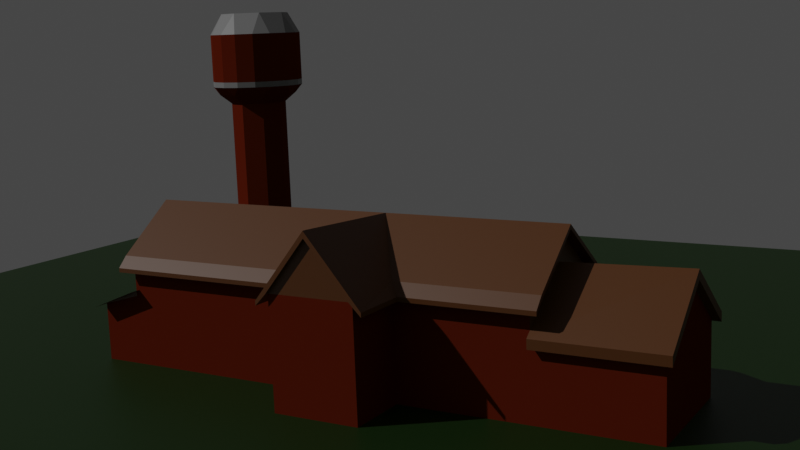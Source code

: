 # Source: rail_Station.blend  (saved by Blender 2.80.75; exported with 4.5.12 LTS)
import bpy
from mathutils import Matrix  # noqa: F401  (used for matrix-valued properties, if any)

bpy.ops.wm.read_factory_settings(use_empty=True)
scene = bpy.context.scene
scene.name = 'Scene'

# ---- collections
col_collection = bpy.data.collections.new('Collection'); scene.collection.children.link(col_collection)

# ---- materials (node trees are filled in below, after node groups)
mat_roof = bpy.data.materials.new('Roof')
mat_roof.use_transparent_shadow = False
mat_red = bpy.data.materials.new('Red')
mat_red.alpha_threshold = 0.0
mat_red.use_transparent_shadow = False
mat_red.diffuse_color = (0.1191, 0.01409, 0.003696, 1.0)
mat_red.line_color = (0.0, 0.0, 0.0, 1.0)
mat_material_001 = bpy.data.materials.new('Material.001')
mat_material_001.use_transparent_shadow = False
mat_material = bpy.data.materials.new('Material')
mat_material.use_transparent_shadow = False

# ---- material node trees
mat_roof.use_nodes = True; mat_roof.node_tree.nodes.clear()
_N = mat_roof.node_tree.nodes; _L = mat_roof.node_tree.links
n0 = _N.new('ShaderNodeOutputMaterial'); n0.name = 'Material Output'; n0.location = (300, 300)
n1 = _N.new('ShaderNodeBsdfPrincipled'); n1.name = 'Principled BSDF'; n1.location = (10, 300)
n1.distribution = 'GGX'
n1.subsurface_method = 'BURLEY'
n1.inputs[0].default_value = (0.09905, 0.03182, 0.003529, 1.0)
n1.inputs[3].default_value = 1.45
n1.inputs[27].default_value = (0.0, 0.0, 0.0, 1.0)
n1.inputs[28].default_value = 1.0
_L.new(n1.outputs[0], n0.inputs[0])
n0.is_active_output = True
mat_material_001.use_nodes = True; mat_material_001.node_tree.nodes.clear()
_N = mat_material_001.node_tree.nodes; _L = mat_material_001.node_tree.links
n0 = _N.new('ShaderNodeOutputMaterial'); n0.name = 'Material Output'; n0.location = (300, 300)
n1 = _N.new('ShaderNodeBsdfPrincipled'); n1.name = 'Principled BSDF'; n1.location = (10, 300)
n1.distribution = 'GGX'
n1.subsurface_method = 'BURLEY'
n1.inputs[0].default_value = (0.005198, 0.02481, 0.0, 1.0)
n1.inputs[3].default_value = 1.45
n1.inputs[27].default_value = (0.0, 0.0, 0.0, 1.0)
n1.inputs[28].default_value = 1.0
_L.new(n1.outputs[0], n0.inputs[0])
n0.is_active_output = True
mat_material.use_nodes = True; mat_material.node_tree.nodes.clear()
_N = mat_material.node_tree.nodes; _L = mat_material.node_tree.links
n0 = _N.new('ShaderNodeOutputMaterial'); n0.name = 'Material Output'; n0.location = (300, 300)
n1 = _N.new('ShaderNodeBsdfPrincipled'); n1.name = 'Principled BSDF'; n1.location = (10, 300)
n1.distribution = 'GGX'
n1.subsurface_method = 'BURLEY'
n1.inputs[0].default_value = (0.2067, 0.2067, 0.2067, 1.0)
n1.inputs[3].default_value = 1.45
n1.inputs[27].default_value = (0.0, 0.0, 0.0, 1.0)
n1.inputs[28].default_value = 1.0
_L.new(n1.outputs[0], n0.inputs[0])
n0.is_active_output = True

# ---- world
world_world = bpy.data.worlds.new('World'); scene.world = world_world
world_world.use_nodes = True; world_world.node_tree.nodes.clear()
_N = world_world.node_tree.nodes; _L = world_world.node_tree.links
n0 = _N.new('ShaderNodeOutputWorld'); n0.name = 'World Output'; n0.location = (300, 300)
n1 = _N.new('ShaderNodeBackground'); n1.name = 'Background'; n1.location = (10, 300)
n1.inputs[0].default_value = (0.05088, 0.05088, 0.05088, 1.0)
_L.new(n1.outputs[0], n0.inputs[0])
n0.is_active_output = True
world_world.color = (0.05088, 0.05088, 0.05088)
world_world.use_sun_shadow = False
world_world.sun_shadow_jitter_overblur = 0.0

# ---- cameras
cam_camera = bpy.data.cameras.new('Camera')
cam_camera.clip_end = 100.0
cam_camera.ortho_scale = 7.314

# ---- lights
light_point = bpy.data.lights.new('Point', 'SUN')
light_point.transmission_factor = 0.0
light_point.energy = 1.49
light_point.shadow_soft_size = 0.25

# ---- meshes
me_cube_000 = bpy.data.meshes.new('Cube.000')
me_cube_000.from_pydata([(-3.56, -12.18, 1.684), (-3.0, -11.99, -1.0), (3.0, -10.0, 2.532), (3.0, -11.99, -1.0), (-3.0, -10.0, 2.532), (-3.0, -10.0, -1.0), (-3.0, -10.0, 4.0), (-3.0, 10.0, -1.0), (3.0, -10.0, -1.0), (0.0, 15.28, 4.467), (0.0, -10.0, 6.2), (-3.0, 10.0, 4.2), (-3.0, -10.0, 4.2), (0.0, -10.0, 6.4), (0.0, 10.0, 6.4), (-3.0, 10.5, 4.0), (-3.0, 10.5, 4.2), (0.0, 10.5, 6.4), (0.0, 10.5, 6.2), (-3.0, -10.5, 4.2), (0.0, -10.5, 6.4), (-3.0, -10.5, 4.0), (0.0, -10.5, 6.2), (3.0, -10.5, 4.0), (-3.0, 15.28, 2.267), (3.0, -10.0, 4.0), (3.0, 10.0, 4.2), (3.0, -10.0, 4.2), (3.0, 10.5, 4.0), (3.0, -10.5, 4.2), (3.0, 10.5, 4.2), (3.5, 10.0, 3.5), (3.5, -10.0, 3.5), (3.5, 10.0, 3.7), (3.5, -10.0, 3.7), (3.5, 10.5, 3.5), (3.5, -10.5, 3.7), (3.5, 10.5, 3.7), (3.5, -10.5, 3.5), (-3.5, -10.0, 3.5), (-3.5, 10.0, 3.5), (-3.5, 10.0, 3.7), (-3.5, -10.0, 3.7), (-3.5, 10.5, 3.5), (-3.5, 10.5, 3.7), (-3.5, -10.5, 3.7), (-3.5, -10.5, 3.5), (3.0, 0.0, -1.0), (3.0, 4.0, -1.0), (6.0, 0.0, -1.0), (6.0, 4.0, -1.0), (6.0, 0.0, 4.0), (3.0, 4.0, 4.0), (6.0, 4.0, 4.0), (3.0, 0.0, 4.0), (6.0, 2.0, 6.4), (3.0, 4.0, 4.2), (6.0, 0.0, 4.3), (3.0, 0.0, 4.2), (0.0, 2.0, 6.4), (6.0, 2.0, 6.7), (6.2, 4.0, 4.0), (6.2, 2.0, 6.4), (6.2, 0.0, 4.0), (6.2, 4.0, 4.3), (6.2, 2.0, 6.7), (6.2, 0.0, 4.3), (6.0, -0.5, 3.5), (3.5, -0.5, 3.5), (6.0, -0.5, 3.7), (3.5, -0.5, 3.7), (6.0, 4.0, 4.3), (3.5, 4.5, 3.5), (3.5, 4.5, 3.7), (6.0, 4.5, 3.7), (6.0, 4.5, 3.5), (6.2, 4.5, 3.7), (6.2, 4.5, 3.5), (6.2, -0.5, 3.5), (6.2, -0.5, 3.7), (-3.56, -9.814, 2.604), (3.0, -10.0, 2.301), (-3.0, -10.0, 2.301), (3.0, -11.99, 1.757), (3.56, -12.18, 1.684), (3.56, -9.814, 2.604), (-3.0, -11.99, 1.757), (3.0, 10.0, 2.267), (0.0, 10.0, 4.467), (-3.0, 10.0, 4.0), (-3.0, 10.0, 2.267), (0.0, 10.0, 6.2), (-3.0, 15.28, -1.0), (3.0, 10.0, 4.0), (3.0, 10.0, -1.0), (3.0, 15.28, -1.0), (3.0, 15.28, 2.267), (3.343, 15.59, 2.119), (3.343, 10.0, 2.119), (0.0, 15.59, 4.571), (-3.343, 15.59, 2.119), (-3.343, 10.0, 2.119), (-3.343, 10.0, 2.546), (0.0, 10.0, 4.849), (-3.343, 15.59, 2.546), (0.0, 15.59, 4.997), (3.343, 15.59, 2.546), (3.343, 10.0, 2.546)], [(32, 27)], [(86, 4, 80, 0), (8, 3, 1, 5), (83, 86, 0, 84), (82, 81, 2, 4), (2, 83, 84, 85), (1, 86, 82, 5), (4, 86, 82), (5, 7, 89, 6), (100, 99, 105, 104), (8, 47, 48, 94), (7, 5, 8, 94), (87, 88, 98), (27, 13, 14, 26), (27, 29, 20, 13), (91, 18, 15, 89), (6, 10, 25), (11, 14, 13, 12), (19, 45, 42, 12), (18, 17, 16, 15), (28, 30, 17, 18), (11, 16, 17, 14), (12, 42, 41, 11), (14, 17, 30, 26), (93, 28, 18, 91), (22, 20, 29, 23), (21, 19, 20, 22), (10, 22, 23, 25), (6, 21, 22, 10), (6, 39, 46, 21), (13, 20, 19, 12), (27, 34, 36, 29), (30, 37, 33, 26), (29, 36, 38, 23), (32, 34, 70, 68), (32, 38, 36, 34), (33, 37, 35, 31), (23, 38, 32, 25), (28, 35, 37, 30), (93, 31, 35, 28), (40, 41, 42, 39), (40, 43, 44, 41), (42, 45, 46, 39), (15, 43, 40, 89), (21, 46, 45, 19), (16, 44, 43, 15), (89, 40, 39, 6), (11, 41, 44, 16), (48, 50, 53, 52), (94, 48, 52, 93), (25, 54, 47, 8), (93, 52, 54, 25), (50, 49, 51, 53), (47, 49, 50, 48), (54, 51, 49, 47), (51, 55, 53), (55, 62, 61, 53), (58, 59, 60, 57), (71, 60, 59, 56), (51, 63, 62, 55), (58, 70, 68, 54), (63, 66, 65, 62), (62, 65, 64, 61), (63, 78, 79, 66), (53, 75, 74, 71), (60, 65, 66, 57), (71, 64, 65, 60), (68, 70, 69, 67), (54, 68, 67, 51), (51, 67, 69, 57), (57, 69, 70, 58), (56, 73, 74, 71), (75, 74, 73, 72), (53, 75, 72, 52), (52, 72, 73, 56), (75, 77, 76, 74), (64, 76, 77, 61), (71, 74, 76, 64), (61, 77, 75, 53), (69, 79, 78, 67), (66, 79, 69, 57), (51, 67, 78, 63), (25, 32, 68, 54), (33, 73, 72, 31), (52, 28, 35, 72), (34, 27, 58, 70), (26, 56, 73, 33), (5, 6, 25, 8), (81, 83, 2), (4, 2, 85, 80), (3, 83, 86, 1), (3, 83, 81, 8), (80, 85, 84, 0), (88, 90, 101), (7, 94, 95, 92), (91, 89, 90, 88), (93, 91, 88, 87), (94, 93, 87), (101, 100, 104, 102), (24, 92, 95, 96, 9), (89, 7, 90), (90, 7, 92, 24), (96, 87, 98, 97), (94, 87, 96, 95), (90, 24, 100, 101), (9, 96, 97, 99), (24, 9, 99, 100), (103, 102, 104, 105), (107, 103, 105, 106), (88, 101, 102, 103), (97, 98, 107, 106), (99, 97, 106, 105), (98, 88, 103, 107)])
me_cube_000.polygons.foreach_set('material_index', [0, 0, 0, 0, 0, 1, 0, 1, 0, 0, 0, 0, 0, 0, 0, 0, 0, 0, 0, 0, 0, 0, 0, 0, 0, 0, 0, 0, 0, 0, 0, 0, 0, 0, 0, 0, 0, 0, 0, 0, 0, 0, 0, 0, 0, 0, 0, 1, 1, 1, 0, 1, 0, 1, 0, 0, 0, 0, 0, 0, 0, 0, 0, 0, 0, 0, 0, 0, 0, 0, 0, 0, 0, 0, 0, 0, 0, 0, 0, 0, 0, 0, 0, 0, 0, 0, 1, 0, 0, 1, 1, 0, 0, 0, 0, 0, 0, 0, 1, 0, 1, 0, 1, 0, 0, 0, 0, 0, 0, 0, 0, 0])
_uv = me_cube_000.uv_layers.new(name='UVMap')
_uv.uv.foreach_set('vector', [0.625, 1.0, 0.0, 0.0, 0.0, 0.0, 0.625, 1.0, 0.375, 0.75, 0.375, 0.75, 0.375, 1.0, 0.375, 0.0, 0.625, 0.75, 0.625, 1.0, 0.625, 1.0, 0.625, 0.75, 0.0, 0.0, 0.0, 0.0, 0.0, 0.0, 0.0, 0.0, 0.0, 0.0, 0.625, 0.75, 0.625, 0.75, 0.0, 0.0, 0.375, 1.0, 0.625, 1.0, 0.625, 0.0, 0.375, 0.0, 0.0, 0.0, 0.625, 1.0, 0.0, 0.0, 0.375, 0.0, 0.375, 0.25, 0.625, 0.25, 0.625, 0.0, 0.0, 0.0, 0.0, 0.0, 0.0, 0.0, 0.0, 0.0, 0.375, 0.75, 0.375, 0.75, 0.375, 0.5, 0.375, 0.5, 0.125, 0.5, 0.125, 0.75, 0.375, 0.75, 0.375, 0.5, 0.625, 0.5, 0.625, 0.5, 0.625, 0.5, 0.625, 0.75, 0.625, 0.75, 0.625, 0.5, 0.625, 0.5, 0.625, 0.75, 0.625, 0.75, 0.625, 0.75, 0.625, 0.75, 0.625, 0.5, 0.625, 0.5, 0.625, 0.25, 0.625, 0.25, 0.625, 1.0, 0.625, 1.0, 0.625, 0.75, 0.625, 0.25, 0.625, 0.25, 0.625, 0.0, 0.625, 0.0, 0.625, 0.0, 0.625, 0.0, 0.625, 0.0, 0.625, 0.0, 0.625, 0.5, 0.625, 0.5, 0.625, 0.25, 0.625, 0.25, 0.625, 0.5, 0.625, 0.5, 0.625, 0.5, 0.625, 0.5, 0.625, 0.25, 0.625, 0.25, 0.625, 0.25, 0.625, 0.25, 0.625, 0.0, 0.625, 0.0, 0.625, 0.25, 0.625, 0.25, 0.625, 0.5, 0.625, 0.5, 0.625, 0.5, 0.625, 0.5, 0.625, 0.5, 0.625, 0.5, 0.625, 0.5, 0.625, 0.5, 0.625, 1.0, 0.625, 1.0, 0.625, 0.75, 0.625, 0.75, 0.625, 1.0, 0.625, 1.0, 0.625, 1.0, 0.625, 1.0, 0.625, 1.0, 0.625, 1.0, 0.625, 0.75, 0.625, 0.75, 0.625, 1.0, 0.625, 1.0, 0.625, 1.0, 0.625, 1.0, 0.625, 1.0, 0.625, 1.0, 0.625, 1.0, 0.625, 1.0, 0.625, 0.0, 0.625, 0.0, 0.625, 0.0, 0.625, 0.0, 0.625, 0.75, 0.625, 0.75, 0.625, 0.75, 0.625, 0.75, 0.625, 0.5, 0.625, 0.5, 0.625, 0.5, 0.625, 0.5, 0.625, 0.75, 0.625, 0.75, 0.625, 0.75, 0.625, 0.75, 0.0, 0.0, 0.0, 0.0, 0.0, 0.0, 0.0, 0.0, 0.625, 0.75, 0.625, 0.75, 0.625, 0.75, 0.625, 0.75, 0.625, 0.5, 0.625, 0.5, 0.625, 0.5, 0.625, 0.5, 0.625, 0.75, 0.625, 0.75, 0.625, 0.75, 0.625, 0.75, 0.625, 0.5, 0.625, 0.5, 0.625, 0.5, 0.625, 0.5, 0.625, 0.5, 0.625, 0.5, 0.625, 0.5, 0.625, 0.5, 0.625, 0.25, 0.625, 0.25, 0.625, 0.0, 0.625, 0.0, 0.625, 0.25, 0.625, 0.25, 0.625, 0.25, 0.625, 0.25, 0.625, 0.0, 0.625, 0.0, 0.625, 0.0, 0.625, 0.0, 0.625, 0.25, 0.625, 0.25, 0.625, 0.25, 0.625, 0.25, 0.625, 1.0, 0.625, 1.0, 0.625, 1.0, 0.625, 1.0, 0.625, 0.25, 0.625, 0.25, 0.625, 0.25, 0.625, 0.25, 0.625, 0.25, 0.625, 0.25, 0.625, 0.0, 0.625, 0.0, 0.625, 0.25, 0.625, 0.25, 0.625, 0.25, 0.625, 0.25, 0.375, 0.5, 0.375, 0.5, 0.625, 0.5, 0.625, 0.5, 0.375, 0.5, 0.375, 0.5, 0.625, 0.5, 0.625, 0.5, 0.625, 0.75, 0.625, 0.75, 0.375, 0.75, 0.375, 0.75, 0.625, 0.5, 0.625, 0.5, 0.625, 0.75, 0.625, 0.75, 0.375, 0.5, 0.375, 0.75, 0.625, 0.75, 0.625, 0.5, 0.375, 0.75, 0.375, 0.75, 0.375, 0.5, 0.375, 0.5, 0.625, 0.75, 0.625, 0.75, 0.375, 0.75, 0.375, 0.75, 0.625, 0.75, 0.625, 0.75, 0.625, 0.5, 0.625, 0.75, 0.625, 0.75, 0.625, 0.5, 0.625, 0.5, 0.625, 0.75, 0.625, 0.75, 0.625, 0.75, 0.625, 0.75, 0.625, 0.5, 0.625, 0.5, 0.625, 0.5, 0.625, 0.5, 0.625, 0.75, 0.625, 0.75, 0.625, 0.75, 0.625, 0.75, 0.625, 0.75, 0.625, 0.75, 0.625, 0.75, 0.625, 0.75, 0.625, 0.75, 0.625, 0.75, 0.625, 0.75, 0.625, 0.75, 0.625, 0.75, 0.625, 0.75, 0.625, 0.5, 0.625, 0.5, 0.625, 0.75, 0.625, 0.75, 0.625, 0.75, 0.625, 0.75, 0.625, 0.5, 0.625, 0.5, 0.625, 0.5, 0.625, 0.5, 0.625, 0.75, 0.625, 0.75, 0.625, 0.75, 0.625, 0.75, 0.625, 0.5, 0.625, 0.5, 0.625, 0.5, 0.625, 0.5, 0.625, 0.75, 0.625, 0.75, 0.625, 0.75, 0.625, 0.75, 0.625, 0.75, 0.625, 0.75, 0.625, 0.75, 0.625, 0.75, 0.625, 0.75, 0.625, 0.75, 0.625, 0.75, 0.625, 0.75, 0.625, 0.75, 0.625, 0.75, 0.625, 0.75, 0.625, 0.75, 0.625, 0.5, 0.625, 0.5, 0.625, 0.5, 0.625, 0.5, 0.625, 0.5, 0.625, 0.5, 0.625, 0.5, 0.625, 0.5, 0.625, 0.5, 0.625, 0.5, 0.625, 0.5, 0.625, 0.5, 0.625, 0.5, 0.625, 0.5, 0.625, 0.5, 0.625, 0.5, 0.625, 0.5, 0.625, 0.5, 0.625, 0.5, 0.625, 0.5, 0.625, 0.5, 0.625, 0.5, 0.625, 0.5, 0.625, 0.5, 0.625, 0.5, 0.625, 0.5, 0.625, 0.5, 0.625, 0.5, 0.625, 0.5, 0.625, 0.5, 0.625, 0.5, 0.625, 0.5, 0.625, 0.75, 0.625, 0.75, 0.625, 0.75, 0.625, 0.75, 0.625, 0.75, 0.625, 0.75, 0.625, 0.75, 0.625, 0.75, 0.625, 0.75, 0.625, 0.75, 0.625, 0.75, 0.625, 0.75, 0.0, 0.0, 0.0, 0.0, 0.0, 0.0, 0.0, 0.0, 0.625, 0.5, 0.625, 0.5, 0.625, 0.5, 0.625, 0.5, 0.625, 0.5, 0.625, 0.5, 0.625, 0.5, 0.625, 0.5, 0.0, 0.0, 0.0, 0.0, 0.0, 0.0, 0.0, 0.0, 0.0, 0.0, 0.0, 0.0, 0.0, 0.0, 0.0, 0.0, 0.125, 0.75, 0.625, 1.0, 0.625, 0.75, 0.375, 0.75, 0.625, 0.75, 0.625, 0.75, 0.0, 0.0, 0.0, 0.0, 0.0, 0.0, 0.0, 0.0, 0.0, 0.0, 0.375, 0.75, 0.625, 0.75, 0.625, 1.0, 0.375, 1.0, 0.375, 0.75, 0.625, 0.75, 0.625, 0.75, 0.375, 0.75, 0.625, 0.0, 0.625, 0.75, 0.625, 0.75, 0.625, 1.0, 0.625, 0.5, 0.625, 0.25, 0.625, 0.25, 0.125, 0.5, 0.375, 0.5, 0.375, 0.5, 0.125, 0.5, 0.625, 0.5, 0.625, 0.25, 0.625, 0.25, 0.625, 0.5, 0.625, 0.5, 0.625, 0.5, 0.625, 0.5, 0.625, 0.5, 0.375, 0.5, 0.625, 0.5, 0.625, 0.5, 0.625, 0.25, 0.625, 0.25, 0.625, 0.25, 0.625, 0.25, 0.0, 0.0, 0.0, 0.0, 0.0, 0.0, 0.0, 0.0, 0.0, 0.0, 0.625, 0.25, 0.375, 0.25, 0.625, 0.25, 0.625, 0.25, 0.125, 0.5, 0.125, 0.5, 0.625, 0.25, 0.625, 0.5, 0.625, 0.5, 0.625, 0.5, 0.625, 0.5, 0.375, 0.5, 0.625, 0.5, 0.625, 0.5, 0.375, 0.5, 0.625, 0.25, 0.625, 0.25, 0.625, 0.25, 0.625, 0.25, 0.0, 0.0, 0.0, 0.0, 0.0, 0.0, 0.0, 0.0, 0.0, 0.0, 0.0, 0.0, 0.0, 0.0, 0.0, 0.0, 0.625, 0.5, 0.625, 0.25, 0.625, 0.25, 0.625, 0.5, 0.625, 0.5, 0.625, 0.5, 0.625, 0.5, 0.625, 0.5, 0.625, 0.5, 0.625, 0.25, 0.625, 0.25, 0.625, 0.5, 0.625, 0.5, 0.625, 0.5, 0.625, 0.5, 0.625, 0.5, 0.0, 0.0, 0.0, 0.0, 0.0, 0.0, 0.0, 0.0, 0.625, 0.5, 0.625, 0.5, 0.625, 0.5, 0.625, 0.5])
_ca = me_cube_000.color_attributes.new('Col', 'BYTE_COLOR', 'CORNER')
_ca.data.foreach_set('color', [1.0, 1.0, 1.0, 1.0, 1.0, 1.0, 1.0, 1.0, 1.0, 1.0, 1.0, 1.0, 1.0, 1.0, 1.0, 1.0, 1.0, 1.0, 1.0, 1.0, 1.0, 1.0, 1.0, 1.0, 1.0, 1.0, 1.0, 1.0, 1.0, 1.0, 1.0, 1.0, 1.0, 1.0, 1.0, 1.0, 1.0, 1.0, 1.0, 1.0, 1.0, 1.0, 1.0, 1.0, 1.0, 1.0, 1.0, 1.0, 1.0, 1.0, 1.0, 1.0, 1.0, 1.0, 1.0, 1.0, 1.0, 1.0, 1.0, 1.0, 1.0, 1.0, 1.0, 1.0, 1.0, 1.0, 1.0, 1.0, 1.0, 1.0, 1.0, 1.0, 1.0, 1.0, 1.0, 1.0, 1.0, 1.0, 1.0, 1.0, 1.0, 1.0, 1.0, 1.0, 1.0, 1.0, 1.0, 1.0, 1.0, 1.0, 1.0, 1.0, 1.0, 1.0, 1.0, 1.0, 1.0, 1.0, 1.0, 1.0, 1.0, 1.0, 1.0, 1.0, 1.0, 1.0, 1.0, 1.0, 1.0, 1.0, 1.0, 1.0, 1.0, 1.0, 1.0, 1.0, 1.0, 1.0, 1.0, 1.0, 1.0, 1.0, 1.0, 1.0, 1.0, 1.0, 1.0, 1.0, 1.0, 1.0, 1.0, 1.0, 1.0, 1.0, 1.0, 1.0, 1.0, 1.0, 1.0, 1.0, 1.0, 1.0, 1.0, 1.0, 1.0, 1.0, 1.0, 1.0, 1.0, 1.0, 1.0, 1.0, 1.0, 1.0, 1.0, 1.0, 1.0, 1.0, 1.0, 1.0, 1.0, 1.0, 1.0, 1.0, 1.0, 1.0, 1.0, 1.0, 1.0, 1.0, 1.0, 1.0, 1.0, 1.0, 1.0, 1.0, 1.0, 1.0, 1.0, 1.0, 1.0, 1.0, 1.0, 1.0, 1.0, 1.0, 1.0, 1.0, 1.0, 1.0, 1.0, 1.0, 1.0, 1.0, 1.0, 1.0, 1.0, 1.0, 1.0, 1.0, 1.0, 1.0, 1.0, 1.0, 1.0, 1.0, 1.0, 1.0, 1.0, 1.0, 1.0, 1.0, 1.0, 1.0, 1.0, 1.0, 1.0, 1.0, 1.0, 1.0, 1.0, 1.0, 1.0, 1.0, 1.0, 1.0, 1.0, 1.0, 1.0, 1.0, 1.0, 1.0, 1.0, 1.0, 1.0, 1.0, 1.0, 1.0, 1.0, 1.0, 1.0, 1.0, 1.0, 1.0, 1.0, 1.0, 1.0, 1.0, 1.0, 1.0, 1.0, 1.0, 1.0, 1.0, 1.0, 1.0, 1.0, 1.0, 1.0, 1.0, 1.0, 1.0, 1.0, 1.0, 1.0, 1.0, 1.0, 1.0, 1.0, 1.0, 1.0, 1.0, 1.0, 1.0, 1.0, 1.0, 1.0, 1.0, 1.0, 1.0, 1.0, 1.0, 1.0, 1.0, 1.0, 1.0, 1.0, 1.0, 1.0, 1.0, 1.0, 1.0, 1.0, 1.0, 1.0, 1.0, 1.0, 1.0, 1.0, 1.0, 1.0, 1.0, 1.0, 1.0, 1.0, 1.0, 1.0, 1.0, 1.0, 1.0, 1.0, 1.0, 1.0, 1.0, 1.0, 1.0, 1.0, 1.0, 1.0, 1.0, 1.0, 1.0, 1.0, 1.0, 1.0, 1.0, 1.0, 1.0, 1.0, 1.0, 1.0, 1.0, 1.0, 1.0, 1.0, 1.0, 1.0, 1.0, 1.0, 1.0, 1.0, 1.0, 1.0, 1.0, 1.0, 1.0, 1.0, 1.0, 1.0, 1.0, 1.0, 1.0, 1.0, 1.0, 1.0, 1.0, 1.0, 1.0, 1.0, 1.0, 1.0, 1.0, 1.0, 1.0, 1.0, 1.0, 1.0, 1.0, 1.0, 1.0, 1.0, 1.0, 1.0, 1.0, 1.0, 1.0, 1.0, 1.0, 1.0, 1.0, 1.0, 1.0, 1.0, 1.0, 1.0, 1.0, 1.0, 1.0, 1.0, 1.0, 1.0, 1.0, 1.0, 1.0, 1.0, 1.0, 1.0, 1.0, 1.0, 1.0, 1.0, 1.0, 1.0, 1.0, 1.0, 1.0, 1.0, 1.0, 1.0, 1.0, 1.0, 1.0, 1.0, 1.0, 1.0, 1.0, 1.0, 1.0, 1.0, 1.0, 1.0, 1.0, 1.0, 1.0, 1.0, 1.0, 1.0, 1.0, 1.0, 1.0, 1.0, 1.0, 1.0, 1.0, 1.0, 1.0, 1.0, 1.0, 1.0, 1.0, 1.0, 1.0, 1.0, 1.0, 1.0, 1.0, 1.0, 1.0, 1.0, 1.0, 1.0, 1.0, 1.0, 1.0, 1.0, 1.0, 1.0, 1.0, 1.0, 1.0, 1.0, 1.0, 1.0, 1.0, 1.0, 1.0, 1.0, 1.0, 1.0, 1.0, 1.0, 1.0, 1.0, 1.0, 1.0, 1.0, 1.0, 1.0, 1.0, 1.0, 1.0, 1.0, 1.0, 1.0, 1.0, 1.0, 1.0, 1.0, 1.0, 1.0, 1.0, 1.0, 1.0, 1.0, 1.0, 1.0, 1.0, 1.0, 1.0, 1.0, 1.0, 1.0, 1.0, 1.0, 1.0, 1.0, 1.0, 1.0, 1.0, 1.0, 1.0, 1.0, 1.0, 1.0, 1.0, 1.0, 1.0, 1.0, 1.0, 1.0, 1.0, 1.0, 1.0, 1.0, 1.0, 1.0, 1.0, 1.0, 1.0, 1.0, 1.0, 1.0, 1.0, 1.0, 1.0, 1.0, 1.0, 1.0, 1.0, 1.0, 1.0, 1.0, 1.0, 1.0, 1.0, 1.0, 1.0, 1.0, 1.0, 1.0, 1.0, 1.0, 1.0, 1.0, 1.0, 1.0, 1.0, 1.0, 1.0, 1.0, 1.0, 1.0, 1.0, 1.0, 1.0, 1.0, 1.0, 1.0, 1.0, 1.0, 1.0, 1.0, 1.0, 1.0, 1.0, 1.0, 1.0, 1.0, 1.0, 1.0, 1.0, 1.0, 1.0, 1.0, 1.0, 1.0, 1.0, 1.0, 1.0, 1.0, 1.0, 1.0, 1.0, 1.0, 1.0, 1.0, 1.0, 1.0, 1.0, 1.0, 1.0, 1.0, 1.0, 1.0, 1.0, 1.0, 1.0, 1.0, 1.0, 1.0, 1.0, 1.0, 1.0, 1.0, 1.0, 1.0, 1.0, 1.0, 1.0, 1.0, 1.0, 1.0, 1.0, 1.0, 1.0, 1.0, 1.0, 1.0, 1.0, 1.0, 1.0, 1.0, 1.0, 1.0, 1.0, 1.0, 1.0, 1.0, 1.0, 1.0, 1.0, 1.0, 1.0, 1.0, 1.0, 1.0, 1.0, 1.0, 1.0, 1.0, 1.0, 1.0, 1.0, 1.0, 1.0, 1.0, 1.0, 1.0, 1.0, 1.0, 1.0, 1.0, 1.0, 1.0, 1.0, 1.0, 1.0, 1.0, 1.0, 1.0, 1.0, 1.0, 1.0, 1.0, 1.0, 1.0, 1.0, 1.0, 1.0, 1.0, 1.0, 1.0, 1.0, 1.0, 1.0, 1.0, 1.0, 1.0, 1.0, 1.0, 1.0, 1.0, 1.0, 1.0, 1.0, 1.0, 1.0, 1.0, 1.0, 1.0, 1.0, 1.0, 1.0, 1.0, 1.0, 1.0, 1.0, 1.0, 1.0, 1.0, 1.0, 1.0, 1.0, 1.0, 1.0, 1.0, 1.0, 1.0, 1.0, 1.0, 1.0, 1.0, 1.0, 1.0, 1.0, 1.0, 1.0, 1.0, 1.0, 1.0, 1.0, 1.0, 1.0, 1.0, 1.0, 1.0, 1.0, 1.0, 1.0, 1.0, 1.0, 1.0, 1.0, 1.0, 1.0, 1.0, 1.0, 1.0, 1.0, 1.0, 1.0, 1.0, 1.0, 1.0, 1.0, 1.0, 1.0, 1.0, 1.0, 1.0, 1.0, 1.0, 1.0, 1.0, 1.0, 1.0, 1.0, 1.0, 1.0, 1.0, 1.0, 1.0, 1.0, 1.0, 1.0, 1.0, 1.0, 1.0, 1.0, 1.0, 1.0, 1.0, 1.0, 1.0, 1.0, 1.0, 1.0, 1.0, 1.0, 1.0, 1.0, 1.0, 1.0, 1.0, 1.0, 1.0, 1.0, 1.0, 1.0, 1.0, 1.0, 1.0, 1.0, 1.0, 1.0, 1.0, 1.0, 1.0, 1.0, 1.0, 1.0, 1.0, 1.0, 1.0, 1.0, 1.0, 1.0, 1.0, 1.0, 1.0, 1.0, 1.0, 1.0, 1.0, 1.0, 1.0, 1.0, 1.0, 1.0, 1.0, 1.0, 1.0, 1.0, 1.0, 1.0, 1.0, 1.0, 1.0, 1.0, 1.0, 1.0, 1.0, 1.0, 1.0, 1.0, 1.0, 1.0, 1.0, 1.0, 1.0, 1.0, 1.0, 1.0, 1.0, 1.0, 1.0, 1.0, 1.0, 1.0, 1.0, 1.0, 1.0, 1.0, 1.0, 1.0, 1.0, 1.0, 1.0, 1.0, 1.0, 1.0, 1.0, 1.0, 1.0, 1.0, 1.0, 1.0, 1.0, 1.0, 1.0, 1.0, 1.0, 1.0, 1.0, 1.0, 1.0, 1.0, 1.0, 1.0, 1.0, 1.0, 1.0, 1.0, 1.0, 1.0, 1.0, 1.0, 1.0, 1.0, 1.0, 1.0, 1.0, 1.0, 1.0, 1.0, 1.0, 1.0, 1.0, 1.0, 1.0, 1.0, 1.0, 1.0, 1.0, 1.0, 1.0, 1.0, 1.0, 1.0, 1.0, 1.0, 1.0, 1.0, 1.0, 1.0, 1.0, 1.0, 1.0, 1.0, 1.0, 1.0, 1.0, 1.0, 1.0, 1.0, 1.0, 1.0, 1.0, 1.0, 1.0, 1.0, 1.0, 1.0, 1.0, 1.0, 1.0, 1.0, 1.0, 1.0, 1.0, 1.0, 1.0, 1.0, 1.0, 1.0, 1.0, 1.0, 1.0, 1.0, 1.0, 1.0, 1.0, 1.0, 1.0, 1.0, 1.0, 1.0, 1.0, 1.0, 1.0, 1.0, 1.0, 1.0, 1.0, 1.0, 1.0, 1.0, 1.0, 1.0, 1.0, 1.0, 1.0, 1.0, 1.0, 1.0, 1.0, 1.0, 1.0, 1.0, 1.0, 1.0, 1.0, 1.0, 1.0, 1.0, 1.0, 1.0, 1.0, 1.0, 1.0, 1.0, 1.0, 1.0, 1.0, 1.0, 1.0, 1.0, 1.0, 1.0, 1.0, 1.0, 1.0, 1.0, 1.0, 1.0, 1.0, 1.0, 1.0, 1.0, 1.0, 1.0, 1.0, 1.0, 1.0, 1.0, 1.0, 1.0, 1.0, 1.0, 1.0, 1.0, 1.0, 1.0, 1.0, 1.0, 1.0, 1.0, 1.0, 1.0, 1.0, 1.0, 1.0, 1.0, 1.0, 1.0, 1.0, 1.0, 1.0, 1.0, 1.0, 1.0, 1.0, 1.0, 1.0, 1.0, 1.0, 1.0, 1.0, 1.0, 1.0, 1.0, 1.0, 1.0, 1.0, 1.0, 1.0, 1.0, 1.0, 1.0, 1.0, 1.0, 1.0, 1.0, 1.0, 1.0, 1.0, 1.0, 1.0, 1.0, 1.0, 1.0, 1.0, 1.0, 1.0, 1.0, 1.0, 1.0, 1.0, 1.0, 1.0, 1.0, 1.0, 1.0, 1.0, 1.0, 1.0, 1.0, 1.0, 1.0, 1.0, 1.0, 1.0, 1.0, 1.0, 1.0, 1.0, 1.0, 1.0, 1.0, 1.0, 1.0, 1.0, 1.0, 1.0, 1.0, 1.0, 1.0, 1.0, 1.0, 1.0, 1.0, 1.0, 1.0, 1.0, 1.0, 1.0, 1.0, 1.0, 1.0, 1.0, 1.0, 1.0, 1.0, 1.0, 1.0, 1.0, 1.0, 1.0, 1.0, 1.0, 1.0, 1.0, 1.0, 1.0, 1.0, 1.0, 1.0, 1.0, 1.0, 1.0, 1.0, 1.0, 1.0, 1.0, 1.0, 1.0, 1.0, 1.0, 1.0, 1.0, 1.0, 1.0, 1.0, 1.0, 1.0, 1.0, 1.0, 1.0, 1.0, 1.0, 1.0, 1.0, 1.0, 1.0, 1.0, 1.0, 1.0, 1.0, 1.0, 1.0, 1.0, 1.0, 1.0, 1.0, 1.0, 1.0, 1.0, 1.0, 1.0, 1.0, 1.0, 1.0, 1.0, 1.0, 1.0, 1.0, 1.0, 1.0, 1.0, 1.0, 1.0, 1.0, 1.0, 1.0, 1.0, 1.0, 1.0, 1.0, 1.0, 1.0, 1.0, 1.0, 1.0, 1.0, 1.0, 1.0, 1.0, 1.0, 1.0, 1.0, 1.0, 1.0, 1.0, 1.0, 1.0, 1.0, 1.0, 1.0, 1.0, 1.0, 1.0, 1.0, 1.0, 1.0, 1.0, 1.0, 1.0, 1.0, 1.0, 1.0, 1.0, 1.0, 1.0, 1.0, 1.0, 1.0, 1.0, 1.0, 1.0, 1.0, 1.0, 1.0, 1.0, 1.0, 1.0, 1.0, 1.0, 1.0, 1.0, 1.0, 1.0, 1.0, 1.0, 1.0, 1.0, 1.0, 1.0, 1.0, 1.0, 1.0, 1.0, 1.0, 1.0, 1.0, 1.0, 1.0, 1.0, 1.0, 1.0, 1.0, 1.0, 1.0, 1.0, 1.0, 1.0, 1.0, 1.0, 1.0, 1.0, 1.0, 1.0, 1.0, 1.0, 1.0, 1.0, 1.0, 1.0, 1.0, 1.0, 1.0, 1.0, 1.0, 1.0, 1.0, 1.0, 1.0, 1.0, 1.0, 1.0, 1.0, 1.0, 1.0, 1.0, 1.0, 1.0, 1.0, 1.0, 1.0, 1.0, 1.0, 1.0, 1.0, 1.0, 1.0, 1.0, 1.0, 1.0, 1.0, 1.0, 1.0, 1.0, 1.0, 1.0, 1.0, 1.0, 1.0, 1.0, 1.0, 1.0, 1.0, 1.0, 1.0, 1.0, 1.0, 1.0, 1.0, 1.0, 1.0, 1.0, 1.0, 1.0, 1.0, 1.0, 1.0, 1.0, 1.0, 1.0, 1.0, 1.0, 1.0, 1.0, 1.0, 1.0, 1.0, 1.0, 1.0, 1.0, 1.0, 1.0, 1.0, 1.0, 1.0, 1.0, 1.0, 1.0, 1.0, 1.0, 1.0, 1.0, 1.0, 1.0, 1.0, 1.0, 1.0, 1.0, 1.0, 1.0, 1.0, 1.0, 1.0, 1.0, 1.0, 1.0, 1.0, 1.0, 1.0, 1.0, 1.0, 1.0, 1.0, 1.0, 1.0, 1.0, 1.0, 1.0, 1.0, 1.0, 1.0, 1.0, 1.0, 1.0, 1.0, 1.0, 1.0, 1.0, 1.0, 1.0, 1.0, 1.0, 1.0, 1.0, 1.0, 1.0, 1.0, 1.0, 1.0, 1.0, 1.0, 1.0, 1.0, 1.0, 1.0, 1.0, 1.0, 1.0, 1.0, 1.0, 1.0, 1.0, 1.0, 1.0, 1.0, 1.0, 1.0, 1.0, 1.0, 1.0, 1.0, 1.0, 1.0, 1.0, 1.0, 1.0, 1.0, 1.0, 1.0, 1.0, 1.0, 1.0, 1.0, 1.0, 1.0, 1.0, 1.0, 1.0, 1.0, 1.0, 1.0, 1.0, 1.0, 1.0, 1.0, 1.0, 1.0, 1.0, 1.0, 1.0, 1.0, 1.0, 1.0, 1.0, 1.0, 1.0, 1.0, 1.0, 1.0, 1.0, 1.0, 1.0, 1.0, 1.0, 1.0, 1.0, 1.0, 1.0, 1.0, 1.0, 1.0, 1.0, 1.0, 1.0, 1.0, 1.0, 1.0, 1.0, 1.0, 1.0, 1.0, 1.0, 1.0, 1.0, 1.0, 1.0, 1.0, 1.0, 1.0, 1.0, 1.0, 1.0, 1.0, 1.0, 1.0, 1.0, 1.0, 1.0, 1.0, 1.0, 1.0, 1.0, 1.0, 1.0, 1.0, 1.0, 1.0, 1.0, 1.0, 1.0, 1.0, 1.0, 1.0, 1.0, 1.0, 1.0, 1.0, 1.0, 1.0, 1.0, 1.0, 1.0, 1.0, 1.0, 1.0, 1.0, 1.0, 1.0, 1.0, 1.0, 1.0, 1.0, 1.0, 1.0, 1.0, 1.0, 1.0, 1.0, 1.0, 1.0, 1.0, 1.0, 1.0, 1.0, 1.0, 1.0, 1.0, 1.0, 1.0, 1.0, 1.0, 1.0, 1.0, 1.0, 1.0, 1.0, 1.0, 1.0, 1.0, 1.0, 1.0, 1.0, 1.0, 1.0, 1.0, 1.0, 1.0, 1.0, 1.0, 1.0, 1.0, 1.0, 1.0, 1.0, 1.0, 1.0, 1.0, 1.0, 1.0, 1.0, 1.0, 1.0, 1.0, 1.0, 1.0, 1.0, 1.0, 1.0, 1.0, 1.0, 1.0, 1.0, 1.0, 1.0, 1.0, 1.0, 1.0, 1.0, 1.0, 1.0, 1.0, 1.0, 1.0, 1.0, 1.0, 1.0, 1.0, 1.0, 1.0, 1.0, 1.0, 1.0, 1.0, 1.0, 1.0, 1.0, 1.0, 1.0, 1.0, 1.0, 1.0, 1.0, 1.0, 1.0, 1.0, 1.0, 1.0, 1.0, 1.0, 1.0, 1.0, 1.0, 1.0, 1.0, 1.0, 1.0, 1.0, 1.0, 1.0, 1.0, 1.0, 1.0, 1.0, 1.0, 1.0, 1.0, 1.0, 1.0, 1.0, 1.0, 1.0, 1.0, 1.0, 1.0, 1.0, 1.0, 1.0, 1.0, 1.0, 1.0, 1.0, 1.0, 1.0, 1.0, 1.0, 1.0, 1.0, 1.0, 1.0, 1.0, 1.0, 1.0, 1.0, 1.0, 1.0, 1.0, 1.0, 1.0, 1.0, 1.0, 1.0, 1.0, 1.0, 1.0, 1.0, 1.0, 1.0, 1.0, 1.0, 1.0, 1.0, 1.0, 1.0, 1.0, 1.0, 1.0, 1.0, 1.0, 1.0, 1.0, 1.0, 1.0, 1.0, 1.0, 1.0, 1.0, 1.0, 1.0, 1.0, 1.0, 1.0, 1.0, 1.0, 1.0, 1.0, 1.0, 1.0, 1.0, 1.0, 1.0, 1.0, 1.0, 1.0, 1.0, 1.0, 1.0, 1.0, 1.0, 1.0, 1.0, 1.0, 1.0, 1.0, 1.0, 1.0, 1.0, 1.0])
me_cube_000.materials.append(mat_roof)
me_cube_000.materials.append(mat_red)
me_cube_000.use_remesh_preserve_volume = False
me_cube_000.use_remesh_preserve_attributes = False
me_cube_000.use_mirror_vertex_groups = False
me_cube_000.update()
me_plane = bpy.data.meshes.new('Plane')
me_plane.from_pydata([(-1.0, -1.0, 0.0), (1.0, -1.0, 0.0), (-1.0, 1.0, 0.0), (1.0, 1.0, 0.0)], [], [(0, 1, 3, 2)])
_uv = me_plane.uv_layers.new(name='UVMap')
_uv.uv.foreach_set('vector', [0.0, 0.0, 1.0, 0.0, 1.0, 1.0, 0.0, 1.0])
me_plane.materials.append(mat_material_001)
me_plane.use_remesh_preserve_volume = False
me_plane.use_remesh_preserve_attributes = False
me_plane.use_mirror_vertex_groups = False
me_plane.update()
me_cylinder_001 = bpy.data.meshes.new('Cylinder.001')
me_cylinder_001.from_pydata([(-19.0, 3.0, 0.0), (-19.0, 3.0, 2.0), (-16.88, 2.121, 0.0), (-16.88, 2.121, 2.0), (-16.0, -1.311e-07, 0.0), (-16.0, -1.311e-07, 2.0), (-16.88, -2.121, 0.0), (-16.88, -2.121, 2.0), (-19.0, -3.0, 0.0), (-19.0, -3.0, 2.0), (-21.12, -2.121, 0.0), (-21.12, -2.121, 2.0), (-22.0, 3.577e-08, 0.0), (-22.0, 3.577e-08, 2.0), (-21.12, 2.121, 0.0), (-21.12, 2.121, 2.0), (-16.88, 2.121, 16.28), (-19.0, 3.0, 16.28), (-16.0, -1.311e-07, 16.28), (-19.0, -3.0, 16.28), (-21.12, -2.121, 16.28), (-22.0, 3.577e-08, 16.28), (-21.12, 2.121, 16.28), (-16.88, -2.121, 16.28), (-16.26, 4.05, 18.15), (-14.95, 2.736, 18.15), (-16.03, 2.97, 17.24), (-18.07, 4.799, 18.15), (-19.0, 4.2, 17.24), (-19.93, 4.799, 18.15), (-14.2, 0.9286, 18.15), (-14.2, -0.9286, 18.15), (-14.8, -1.836e-07, 17.24), (-14.95, -2.736, 18.15), (-16.26, -4.05, 18.15), (-16.03, -2.97, 17.24), (-18.07, -4.799, 18.15), (-19.93, -4.799, 18.15), (-19.0, -4.2, 17.24), (-21.74, -4.05, 18.15), (-23.05, -2.736, 18.15), (-21.97, -2.97, 17.24), (-23.8, -0.9286, 18.15), (-23.8, 0.9286, 18.15), (-23.2, 5.009e-08, 17.24), (-23.05, 2.736, 18.15), (-21.74, 4.05, 18.15), (-21.97, 2.97, 17.24), (-16.26, 4.05, 23.79), (-14.95, 2.736, 23.79), (-14.95, 2.736, 20.62), (-16.26, 4.05, 20.62), (-18.07, 4.799, 23.79), (-18.07, 4.799, 20.62), (-19.93, 4.799, 20.62), (-19.93, 4.799, 23.79), (-14.2, 0.9286, 23.79), (-14.2, -0.9286, 23.79), (-14.2, -0.9286, 20.62), (-14.2, 0.9286, 20.62), (-14.95, -2.736, 23.79), (-16.26, -4.05, 23.79), (-16.26, -4.05, 20.62), (-14.95, -2.736, 20.62), (-18.07, -4.799, 23.79), (-19.93, -4.799, 23.79), (-19.93, -4.799, 20.62), (-18.07, -4.799, 20.62), (-21.74, -4.05, 23.79), (-23.05, -2.736, 23.79), (-23.05, -2.736, 20.62), (-21.74, -4.05, 20.62), (-23.8, -0.9286, 23.79), (-23.8, 0.9286, 23.79), (-23.8, 0.9286, 20.62), (-23.8, -0.9286, 20.62), (-23.05, 2.736, 23.79), (-21.74, 4.05, 23.79), (-21.74, 4.05, 20.62), (-23.05, 2.736, 20.62), (-16.26, 4.05, 23.81), (-16.98, 2.243, 26.03), (-14.95, 2.736, 23.81), (-18.07, 4.799, 23.81), (-19.93, 4.799, 23.81), (-19.57, 3.316, 26.03), (-15.91, -0.3469, 26.03), (-14.2, -0.9286, 23.81), (-16.98, -2.937, 26.03), (-18.07, -4.799, 23.81), (-19.57, -4.009, 26.03), (-22.16, -2.937, 26.03), (-23.05, -2.736, 23.81), (-23.24, -0.3469, 26.03), (-22.16, 2.243, 26.03), (-23.8, -0.9286, 18.73), (-23.8, 0.9286, 18.73), (-21.74, 4.05, 18.73), (-23.05, 2.736, 18.73), (-18.07, -4.799, 18.73), (-19.93, -4.799, 18.73), (-23.05, -2.736, 18.73), (-21.74, -4.05, 18.73), (-14.2, 0.9286, 18.73), (-14.2, -0.9286, 18.73), (-16.26, -4.05, 18.73), (-14.95, -2.736, 18.73), (-19.93, 4.799, 18.73), (-18.07, 4.799, 18.73), (-14.95, 2.736, 18.73), (-16.26, 4.05, 18.73), (-14.2, 0.9286, 23.81), (-14.95, -2.736, 23.81), (-19.93, -4.799, 23.81), (-23.8, -0.9286, 23.81), (-23.8, 0.9286, 23.81), (-21.74, 4.05, 23.81), (-16.26, -4.05, 23.81), (-21.74, -4.05, 23.81), (-23.05, 2.736, 23.81)], [], [(0, 1, 3, 2), (2, 3, 5, 4), (4, 5, 7, 6), (6, 7, 9, 8), (8, 9, 11, 10), (10, 11, 13, 12), (9, 7, 23, 19), (12, 13, 15, 14), (14, 15, 1, 0), (0, 2, 4, 6, 8, 10, 12, 14), (15, 13, 21, 22), (5, 3, 16, 18), (11, 9, 19, 20), (1, 15, 22, 17), (3, 1, 17, 16), (7, 5, 18, 23), (13, 11, 20, 21), (95, 101, 70, 75), (48, 52, 83, 80), (99, 105, 62, 67), (103, 109, 50, 59), (106, 104, 58, 63), (22, 21, 44, 47), (102, 100, 66, 71), (16, 17, 28, 26), (98, 96, 74, 79), (76, 73, 115, 119), (20, 19, 38, 41), (23, 18, 32, 35), (18, 16, 26, 32), (17, 22, 47, 28), (21, 20, 41, 44), (19, 23, 35, 38), (107, 97, 78, 54), (68, 65, 113, 118), (55, 77, 116, 84), (81, 85, 94, 93, 91, 90, 88, 86), (72, 69, 92, 114), (64, 61, 117, 89), (56, 49, 82, 111), (60, 57, 87, 112), (24, 25, 26), (27, 28, 29), (30, 31, 32), (33, 34, 35), (36, 37, 38), (39, 40, 41), (42, 43, 44), (45, 46, 47), (48, 49, 50, 51), (52, 53, 54, 55), (56, 57, 58, 59), (60, 61, 62, 63), (64, 65, 66, 67), (68, 69, 70, 71), (72, 73, 74, 75), (76, 77, 78, 79), (80, 81, 82), (83, 84, 85), (111, 86, 87), (112, 88, 117), (89, 90, 113), (118, 91, 92), (114, 93, 115), (119, 94, 116), (26, 28, 27, 24), (32, 26, 25, 30), (35, 32, 31, 33), (38, 35, 34, 36), (41, 38, 37, 39), (44, 41, 40, 42), (47, 44, 43, 45), (28, 47, 46, 29), (51, 53, 52, 48), (59, 50, 49, 56), (63, 58, 57, 60), (67, 62, 61, 64), (71, 66, 65, 68), (75, 70, 69, 72), (79, 74, 73, 76), (54, 78, 77, 55), (95, 75, 74, 96), (97, 46, 45, 98), (99, 67, 66, 100), (101, 40, 39, 102), (103, 59, 58, 104), (105, 34, 33, 106), (107, 54, 53, 108), (109, 25, 24, 110), (80, 83, 85, 81), (111, 82, 81, 86), (112, 87, 86, 88), (89, 117, 88, 90), (118, 113, 90, 91), (114, 92, 91, 93), (119, 115, 93, 94), (84, 116, 94, 85), (68, 118, 92, 69), (60, 112, 117, 61), (113, 65, 64, 89), (48, 80, 82, 49), (87, 57, 56, 111), (116, 77, 76, 119), (55, 84, 83, 52), (110, 108, 53, 51), (24, 27, 108, 110), (50, 109, 110, 51), (29, 107, 108, 27), (62, 105, 106, 63), (30, 103, 104, 31), (70, 101, 102, 71), (36, 99, 100, 37), (78, 97, 98, 79), (42, 95, 96, 43), (29, 46, 97, 107), (45, 43, 96, 98), (39, 37, 100, 102), (33, 31, 104, 106), (30, 25, 109, 103), (36, 34, 105, 99), (42, 40, 101, 95), (72, 73, 115, 114)])
me_cylinder_001.polygons.foreach_set('material_index', [0, 0, 0, 0, 0, 0, 0, 0, 0, 0, 0, 0, 0, 0, 0, 0, 0, 0, 0, 0, 0, 0, 0, 0, 0, 0, 0, 0, 0, 0, 0, 0, 0, 0, 0, 0, 0, 0, 0, 0, 0, 0, 0, 0, 0, 0, 0, 0, 0, 0, 0, 0, 0, 0, 0, 0, 0, 1, 1, 1, 1, 1, 1, 1, 1, 0, 0, 0, 0, 0, 0, 0, 0, 0, 0, 0, 0, 0, 0, 0, 0, 0, 1, 0, 1, 0, 1, 0, 1, 1, 1, 1, 1, 1, 1, 1, 1, 0, 0, 0, 0, 0, 0, 0, 0, 1, 0, 1, 0, 1, 0, 1, 0, 1, 1, 1, 1, 1, 1, 1, 1, 0])
_uv = me_cylinder_001.uv_layers.new(name='UVMap')
_uv.uv.foreach_set('vector', [1.0, 0.5, 1.0, 1.0, 0.875, 1.0, 0.875, 0.5, 0.875, 0.5, 0.875, 1.0, 0.75, 1.0, 0.75, 0.5, 0.75, 0.5, 0.75, 1.0, 0.625, 1.0, 0.625, 0.5, 0.625, 0.5, 0.625, 1.0, 0.5, 1.0, 0.5, 0.5, 0.5, 0.5, 0.5, 1.0, 0.375, 1.0, 0.375, 0.5, 0.375, 0.5, 0.375, 1.0, 0.25, 1.0, 0.25, 0.5, 0.5, 1.0, 0.625, 1.0, 0.625, 1.0, 0.5, 1.0, 0.25, 0.5, 0.25, 1.0, 0.125, 1.0, 0.125, 0.5, 0.125, 0.5, 0.125, 1.0, 0.0, 1.0, 0.0, 0.5, 0.75, 0.49, 0.9197, 0.4197, 0.99, 0.25, 0.9197, 0.08029, 0.75, 0.01, 0.5803, 0.08029, 0.51, 0.25, 0.5803, 0.4197, 0.125, 1.0, 0.25, 1.0, 0.25, 1.0, 0.125, 1.0, 0.75, 1.0, 0.875, 1.0, 0.875, 1.0, 0.75, 1.0, 0.375, 1.0, 0.5, 1.0, 0.5, 1.0, 0.375, 1.0, 0.0, 1.0, 0.125, 1.0, 0.125, 1.0, 0.0, 1.0, 0.875, 1.0, 1.0, 1.0, 1.0, 1.0, 0.875, 1.0, 0.625, 1.0, 0.75, 1.0, 0.75, 1.0, 0.625, 1.0, 0.25, 1.0, 0.375, 1.0, 0.375, 1.0, 0.25, 1.0, 0.2817, 1.0, 0.3433, 1.0, 0.3433, 1.0, 0.2817, 1.0, 0.9067, 1.0, 0.9683, 1.0, 0.9683, 1.0, 0.9067, 1.0, 0.5317, 1.0, 0.5933, 1.0, 0.5933, 1.0, 0.5317, 1.0, 0.7817, 1.0, 0.8433, 1.0, 0.8433, 1.0, 0.7817, 1.0, 0.6567, 1.0, 0.7183, 1.0, 0.7183, 1.0, 0.6567, 1.0, 0.125, 1.0, 0.25, 1.0, 0.25, 1.0, 0.125, 1.0, 0.4067, 1.0, 0.4683, 1.0, 0.4683, 1.0, 0.4067, 1.0, 0.875, 1.0, 1.0, 1.0, 1.0, 1.0, 0.875, 1.0, 0.1567, 1.0, 0.2183, 1.0, 0.2183, 1.0, 0.1567, 1.0, 0.1567, 1.0, 0.2183, 1.0, 0.2183, 1.0, 0.1567, 1.0, 0.375, 1.0, 0.5, 1.0, 0.5, 1.0, 0.375, 1.0, 0.625, 1.0, 0.75, 1.0, 0.75, 1.0, 0.625, 1.0, 0.75, 1.0, 0.875, 1.0, 0.875, 1.0, 0.75, 1.0, 0.0, 1.0, 0.125, 1.0, 0.125, 1.0, 0.0, 1.0, 0.25, 1.0, 0.375, 1.0, 0.375, 1.0, 0.25, 1.0, 0.5, 1.0, 0.625, 1.0, 0.625, 1.0, 0.5, 1.0, 0.03167, 1.0, 0.09333, 1.0, 0.09333, 1.0, 0.03167, 1.0, 0.4067, 1.0, 0.4683, 1.0, 0.4683, 1.0, 0.4067, 1.0, 0.03167, 1.0, 0.09333, 1.0, 0.09333, 1.0, 0.03167, 1.0, 0.3841, 0.3841, 0.25, 0.4396, 0.1159, 0.3841, 0.06038, 0.25, 0.1159, 0.1159, 0.25, 0.06038, 0.3841, 0.1159, 0.4396, 0.25, 0.2817, 1.0, 0.3433, 1.0, 0.3433, 1.0, 0.2817, 1.0, 0.5317, 1.0, 0.5933, 1.0, 0.5933, 1.0, 0.5317, 1.0, 0.7817, 1.0, 0.8433, 1.0, 0.8433, 1.0, 0.7817, 1.0, 0.6567, 1.0, 0.7183, 1.0, 0.7183, 1.0, 0.6567, 1.0, 0.9067, 1.0, 0.8433, 1.0, 0.875, 1.0, 0.9683, 1.0, 0.9877, 1.0, 1.0, 1.0, 0.7817, 1.0, 0.7183, 1.0, 0.75, 1.0, 0.6567, 1.0, 0.5933, 1.0, 0.625, 1.0, 0.5317, 1.0, 0.4683, 1.0, 0.5, 1.0, 0.4067, 1.0, 0.3433, 1.0, 0.375, 1.0, 0.2817, 1.0, 0.2183, 1.0, 0.25, 1.0, 0.1567, 1.0, 0.09333, 1.0, 0.125, 1.0, 0.9067, 1.0, 0.8433, 1.0, 0.8433, 1.0, 0.9067, 1.0, 0.9683, 1.0, 0.9683, 1.0, 1.0, 1.0, 1.0, 1.0, 0.7817, 1.0, 0.7183, 1.0, 0.7183, 1.0, 0.7817, 1.0, 0.6567, 1.0, 0.5933, 1.0, 0.5933, 1.0, 0.6567, 1.0, 0.5317, 1.0, 0.4683, 1.0, 0.4683, 1.0, 0.5317, 1.0, 0.4067, 1.0, 0.3433, 1.0, 0.3433, 1.0, 0.4067, 1.0, 0.2817, 1.0, 0.2183, 1.0, 0.2183, 1.0, 0.2817, 1.0, 0.1567, 1.0, 0.09333, 1.0, 0.09333, 1.0, 0.1567, 1.0, 0.9067, 1.0, 0.8881, 1.0, 0.875, 1.0, 0.9683, 1.0, 1.0, 1.0, 0.9869, 1.0, 0.7817, 1.0, 0.7631, 1.0, 0.75, 1.0, 0.6567, 1.0, 0.6381, 1.0, 0.625, 1.0, 0.5317, 1.0, 0.5131, 1.0, 0.5, 1.0, 0.4067, 1.0, 0.3881, 1.0, 0.375, 1.0, 0.2817, 1.0, 0.2631, 1.0, 0.25, 1.0, 0.1567, 1.0, 0.1381, 1.0, 0.125, 1.0, 0.875, 1.0, 1.0, 1.0, 0.9683, 1.0, 0.9067, 1.0, 0.75, 1.0, 0.875, 1.0, 0.8433, 1.0, 0.7817, 1.0, 0.625, 1.0, 0.75, 1.0, 0.7183, 1.0, 0.6567, 1.0, 0.5, 1.0, 0.625, 1.0, 0.5933, 1.0, 0.5317, 1.0, 0.375, 1.0, 0.5, 1.0, 0.4683, 1.0, 0.4067, 1.0, 0.25, 1.0, 0.375, 1.0, 0.3433, 1.0, 0.2817, 1.0, 0.125, 1.0, 0.25, 1.0, 0.2183, 1.0, 0.1567, 1.0, 0.0, 1.0, 0.125, 1.0, 0.09333, 1.0, 0.03167, 1.0, 0.9067, 1.0, 0.9683, 1.0, 0.9683, 1.0, 0.9067, 1.0, 0.7817, 1.0, 0.8433, 1.0, 0.8433, 1.0, 0.7817, 1.0, 0.6567, 1.0, 0.7183, 1.0, 0.7183, 1.0, 0.6567, 1.0, 0.5317, 1.0, 0.5933, 1.0, 0.5933, 1.0, 0.5317, 1.0, 0.4067, 1.0, 0.4683, 1.0, 0.4683, 1.0, 0.4067, 1.0, 0.2817, 1.0, 0.3433, 1.0, 0.3433, 1.0, 0.2817, 1.0, 0.1567, 1.0, 0.2183, 1.0, 0.2183, 1.0, 0.1567, 1.0, 0.03167, 1.0, 0.09333, 1.0, 0.09333, 1.0, 0.03167, 1.0, 0.2817, 1.0, 0.2817, 1.0, 0.2183, 1.0, 0.2183, 1.0, 0.09333, 1.0, 0.09333, 1.0, 0.1567, 1.0, 0.1567, 1.0, 0.5317, 1.0, 0.5317, 1.0, 0.4683, 1.0, 0.4683, 1.0, 0.3433, 1.0, 0.3433, 1.0, 0.4067, 1.0, 0.4067, 1.0, 0.7817, 1.0, 0.7817, 1.0, 0.7183, 1.0, 0.7183, 1.0, 0.5933, 1.0, 0.5933, 1.0, 0.6567, 1.0, 0.6567, 1.0, 0.03167, 1.0, 0.03167, 1.0, 0.0, 1.0, 0.0, 1.0, 0.8433, 1.0, 0.8433, 1.0, 0.9067, 1.0, 0.9067, 1.0, 0.9067, 1.0, 0.9683, 1.0, 0.9869, 1.0, 0.8881, 1.0, 0.7817, 1.0, 0.8433, 1.0, 0.8619, 1.0, 0.7631, 1.0, 0.6567, 1.0, 0.7183, 1.0, 0.7369, 1.0, 0.6381, 1.0, 0.5317, 1.0, 0.5933, 1.0, 0.6119, 1.0, 0.5131, 1.0, 0.4067, 1.0, 0.4683, 1.0, 0.4869, 1.0, 0.3881, 1.0, 0.2817, 1.0, 0.3433, 1.0, 0.3619, 1.0, 0.2631, 1.0, 0.1567, 1.0, 0.2183, 1.0, 0.2369, 1.0, 0.1381, 1.0, 0.03167, 1.0, 0.09333, 1.0, 0.1119, 1.0, 0.01312, 1.0, 0.4067, 1.0, 0.4067, 1.0, 0.3433, 1.0, 0.3433, 1.0, 0.6567, 1.0, 0.6567, 1.0, 0.5933, 1.0, 0.5933, 1.0, 0.4683, 1.0, 0.4683, 1.0, 0.5317, 1.0, 0.5317, 1.0, 0.9067, 1.0, 0.9067, 1.0, 0.8433, 1.0, 0.8433, 1.0, 0.7183, 1.0, 0.7183, 1.0, 0.7817, 1.0, 0.7817, 1.0, 0.09333, 1.0, 0.09333, 1.0, 0.1567, 1.0, 0.1567, 1.0, 0.03167, 1.0, 0.03167, 1.0, 0.0, 1.0, 0.0, 1.0, 0.9067, 1.0, 0.9683, 1.0, 0.9683, 1.0, 0.9067, 1.0, 0.9067, 1.0, 0.9683, 1.0, 0.9683, 1.0, 0.9067, 1.0, 0.8433, 1.0, 0.8433, 1.0, 0.9067, 1.0, 0.9067, 1.0, 0.03167, 1.0, 0.03167, 1.0, 0.0, 1.0, 0.0, 1.0, 0.5933, 1.0, 0.5933, 1.0, 0.6567, 1.0, 0.6567, 1.0, 0.7817, 1.0, 0.7817, 1.0, 0.7183, 1.0, 0.7183, 1.0, 0.3433, 1.0, 0.3433, 1.0, 0.4067, 1.0, 0.4067, 1.0, 0.5317, 1.0, 0.5317, 1.0, 0.4683, 1.0, 0.4683, 1.0, 0.09333, 1.0, 0.09333, 1.0, 0.1567, 1.0, 0.1567, 1.0, 0.2817, 1.0, 0.2817, 1.0, 0.2183, 1.0, 0.2183, 1.0, 0.03167, 1.0, 0.09333, 1.0, 0.09333, 1.0, 0.03167, 1.0, 0.1567, 1.0, 0.2183, 1.0, 0.2183, 1.0, 0.1567, 1.0, 0.4067, 1.0, 0.4683, 1.0, 0.4683, 1.0, 0.4067, 1.0, 0.6567, 1.0, 0.7183, 1.0, 0.7183, 1.0, 0.6567, 1.0, 0.7817, 1.0, 0.8433, 1.0, 0.8433, 1.0, 0.7817, 1.0, 0.5317, 1.0, 0.5933, 1.0, 0.5933, 1.0, 0.5317, 1.0, 0.2817, 1.0, 0.3433, 1.0, 0.3433, 1.0, 0.2817, 1.0, 0.2817, 1.0, 0.2183, 1.0, 0.2183, 1.0, 0.2817, 1.0])
me_cylinder_001.materials.append(mat_red)
me_cylinder_001.materials.append(mat_material)
me_cylinder_001.use_remesh_preserve_volume = False
me_cylinder_001.use_remesh_preserve_attributes = False
me_cylinder_001.use_mirror_vertex_groups = False
me_cylinder_001.update()

# ---- objects
ob_camera = bpy.data.objects.new('Camera', cam_camera)
ob_railstation = bpy.data.objects.new('RailStation', me_cube_000)
ob_ground = bpy.data.objects.new('Ground', me_plane)
ob_watertower = bpy.data.objects.new('WaterTower', me_cylinder_001)
ob_point = bpy.data.objects.new('Point', light_point)

# ---- transforms, parenting, visibility, modifiers, constraints
ob_camera.location = (40.44, 26.59, 15.24)
ob_camera.rotation_euler = (1.395, 0.03635, 2.098)
ob_camera.lock_rotations_4d = False
ob_camera.empty_display_type = 'ARROWS'
ob_camera.color = (0.0, 0.0, 0.0, 0.0)
ob_camera.display_type = 'WIRE'
ob_camera.lineart.crease_threshold = 0.0
ob_railstation.location = (0.0, 0.0, 1.0)
ob_railstation.lineart.crease_threshold = 0.0
ob_ground.location = (0.0, 0.0, 0.0)
ob_ground.scale = (33.83, 33.83, 33.83)
ob_ground.lineart.crease_threshold = 0.0
ob_watertower.location = (-10.92, -22.19, 0.0)
ob_watertower.scale = (0.6381, 0.6381, 0.6381)
ob_watertower.lineart.crease_threshold = 0.0
ob_point.location = (-17.33, -45.74, 20.52)
ob_point.rotation_euler = (-0.443, 0.7888, 4.75)
ob_point.lineart.crease_threshold = 0.0

# ---- collection membership
col_collection.objects.link(ob_camera)
col_collection.objects.link(ob_railstation)
col_collection.objects.link(ob_ground)
col_collection.objects.link(ob_watertower)
col_collection.objects.link(ob_point)

# ---- scene / render settings (as saved in the file)
scene.camera = ob_camera
scene.frame_start = 1; scene.frame_end = 250; scene.frame_set(0)
scene.render.engine = 'BLENDER_EEVEE_NEXT'
scene.cycles.use_denoising = False
scene.cycles.samples = 128
scene.cycles.sampling_pattern = 'TABULATED_SOBOL'
scene.cycles.use_adaptive_sampling = False
scene.cycles.use_light_tree = False
scene.view_settings.view_transform = 'Filmic'
bpy.context.view_layer.update()
